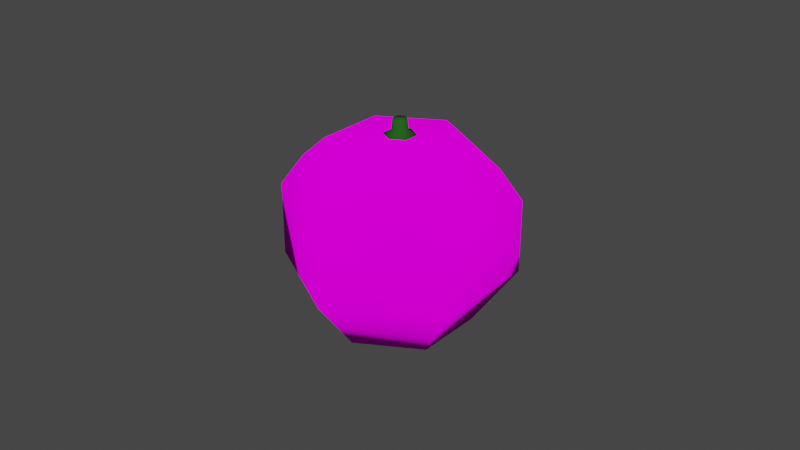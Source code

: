 # Source: portakal_deneme2.blend  (saved by Blender 2.90.8; exported with 4.5.12 LTS)
import bpy
from mathutils import Matrix  # noqa: F401  (used for matrix-valued properties, if any)

bpy.ops.wm.read_factory_settings(use_empty=True)
scene = bpy.context.scene
scene.name = 'Scene'

# ---- collections
col_collection = bpy.data.collections.new('Collection'); scene.collection.children.link(col_collection)

# ---- images (referenced by path relative to the original .blend; pixels are not part of the script)
import os
ASSET_DIR = os.environ.get("B2B_ASSET_DIR", "")  # directory of the original .blend (textures are referenced by path, not embedded)
HERE = os.path.dirname(os.path.abspath(__file__))  # packed textures are extracted next to this script under _unpacked/

def load_image(name, relpath, width, height, colorspace="sRGB"):
    """Load a texture the original file referenced (path relative to the .blend, or extracted next to this script)."""
    p = next((c for c in (os.path.join(HERE, relpath), os.path.join(ASSET_DIR, relpath)) if relpath and os.path.exists(c)), "")
    if p:
        img = bpy.data.images.load(p, check_existing=True)
        img.name = name
    else:  # same state as the original file: an image datablock whose file is absent (Cycles renders it pink)
        img = bpy.data.images.new(name, width, height)
        img.source = "FILE"
        img.filepath = "//" + (relpath or name)
    img.colorspace_settings.name = colorspace
    return img
img_portakal2 = load_image('portakal2', 'portakal2.png', 1024, 1024, 'sRGB')

# ---- materials (node trees are filled in below, after node groups)
mat_material_001 = bpy.data.materials.new('Material.001')
mat_material_001.use_transparent_shadow = False
mat_material_002 = bpy.data.materials.new('Material.002')
mat_material_002.use_transparent_shadow = False

# ---- material node trees
mat_material_001.use_nodes = True; mat_material_001.node_tree.nodes.clear()
_N = mat_material_001.node_tree.nodes; _L = mat_material_001.node_tree.links
n0 = _N.new('ShaderNodeOutputMaterial'); n0.name = 'Material Output'; n0.location = (300, 300)
n1 = _N.new('ShaderNodeBsdfDiffuse'); n1.name = 'Diffuse BSDF'; n1.location = (10, 300)
n1.inputs[1].default_value = 1.0
n2 = _N.new('ShaderNodeTexImage'); n2.name = 'Image Texture'; n2.location = (-332, 265)
n2.image = img_portakal2
_L.new(n1.outputs[0], n0.inputs[0])
_L.new(n2.outputs[0], n1.inputs[0])
n0.is_active_output = True
mat_material_002.use_nodes = True; mat_material_002.node_tree.nodes.clear()
_N = mat_material_002.node_tree.nodes; _L = mat_material_002.node_tree.links
n0 = _N.new('ShaderNodeOutputMaterial'); n0.name = 'Material Output'; n0.location = (300, 300)
n1 = _N.new('ShaderNodeBsdfPrincipled'); n1.name = 'Principled BSDF'; n1.location = (10, 300)
n1.distribution = 'GGX'
n1.subsurface_method = 'BURLEY'
n1.inputs[0].default_value = (0.007608, 0.09607, 0.00202, 1.0)
n1.inputs[2].default_value = 1.0
n1.inputs[3].default_value = 1.45
n1.inputs[27].default_value = (0.0, 0.0, 0.0, 1.0)
n1.inputs[28].default_value = 1.0
_L.new(n1.outputs[0], n0.inputs[0])
n0.is_active_output = True

# ---- world
world_world = bpy.data.worlds.new('World'); scene.world = world_world
world_world.use_nodes = True; world_world.node_tree.nodes.clear()
_N = world_world.node_tree.nodes; _L = world_world.node_tree.links
n0 = _N.new('ShaderNodeOutputWorld'); n0.name = 'World Output'; n0.location = (300, 300)
n1 = _N.new('ShaderNodeBackground'); n1.name = 'Background'; n1.location = (10, 300)
n1.inputs[0].default_value = (0.05088, 0.05088, 0.05088, 1.0)
_L.new(n1.outputs[0], n0.inputs[0])
n0.is_active_output = True
world_world.color = (0.05088, 0.05088, 0.05088)
world_world.use_sun_shadow = False
world_world.sun_shadow_jitter_overblur = 0.0

# ---- meshes
me_sphere = bpy.data.meshes.new('Sphere')
me_sphere.from_pydata([(0.0, 0.5878, 0.7241), (0.0, 0.9511, -0.309), (0.0, 0.5878, -0.7913), (0.509, 0.2939, 0.7241), (0.8236, 0.4755, 0.309), (0.8236, 0.4755, -0.309), (0.509, 0.2939, -0.7913), (0.509, -0.2939, 0.7241), (0.8236, -0.4755, 0.309), (0.8236, -0.4755, -0.309), (0.509, -0.2939, -0.7913), (-1.031e-07, -0.5878, 0.7241), (-1.329e-07, -0.9511, 0.309), (-1.329e-07, -0.9511, -0.309), (-7.33e-08, -0.5878, -0.7913), (0.0, -8.742e-08, -0.8841), (-7.571e-08, -1.311e-07, 0.8146), (-0.509, -0.2939, 0.7241), (-0.8236, -0.4755, 0.309), (-0.8236, -0.4755, -0.309), (-0.509, -0.2939, -0.7913), (-0.509, 0.2939, 0.7241), (-0.8236, 0.4755, 0.309), (-0.8236, 0.4755, -0.309), (-0.509, 0.2939, -0.7913), (2.843e-07, 0.9511, 0.309), (0.6663, 0.3847, 0.5601), (0.6663, -0.3847, 0.5601), (-1.18e-07, -0.7694, 0.5601), (-0.6663, -0.3847, 0.5601), (-0.6663, 0.3847, 0.5601), (1.422e-07, 0.7694, 0.5601)], [], [(31, 0, 3, 26), (15, 2, 6), (1, 25, 4, 5), (0, 16, 3), (2, 1, 5, 6), (6, 5, 9, 10), (26, 3, 7, 27), (15, 6, 10), (5, 4, 8, 9), (3, 16, 7), (10, 9, 13, 14), (27, 7, 11, 28), (15, 10, 14), (9, 8, 12, 13), (7, 16, 11), (14, 13, 19, 20), (28, 11, 17, 29), (15, 14, 20), (13, 12, 18, 19), (11, 16, 17), (20, 19, 23, 24), (29, 17, 21, 30), (15, 20, 24), (19, 18, 22, 23), (17, 16, 21), (24, 23, 1, 2), (30, 21, 0, 31), (15, 24, 2), (23, 22, 25, 1), (21, 16, 0), (22, 30, 31, 25), (18, 29, 30, 22), (12, 28, 29, 18), (8, 27, 28, 12), (4, 26, 27, 8), (25, 31, 26, 4)])
me_sphere.polygons.foreach_set('use_smooth', [True] * 36)
_uv = me_sphere.uv_layers.new(name='UVMap')
_uv.uv.foreach_set('vector', [0.04533, 0.8511, 0.0, 0.8273, 1.344e-08, 0.6727, 0.04533, 0.6489, 0.1857, 0.25, 0.07091, 0.1727, 0.1857, 0.09549, 0.2434, 0.875, 0.1095, 0.875, 0.1095, 0.625, 0.2434, 0.625, 0.9645, 0.2795, 0.8498, 0.2023, 0.9645, 0.125, 0.3283, 0.8273, 0.2434, 0.875, 0.2434, 0.625, 0.3283, 0.6727, 0.1857, 0.09549, 0.1857, 0.0, 0.3713, 0.125, 0.3004, 0.1727, 1.0, 0.1011, 0.9645, 0.125, 0.8498, 0.04775, 0.8498, 0.0, 0.1857, 0.25, 0.1857, 0.09549, 0.3004, 0.1727, 0.2434, 0.625, 0.1095, 0.625, 0.05823, 0.5, 0.1921, 0.5, 0.9645, 0.125, 0.8498, 0.2023, 0.8498, 0.04775, 0.3004, 0.1727, 0.3713, 0.125, 0.3713, 0.375, 0.3004, 0.3273, 0.8498, 0.0, 0.8498, 0.04775, 0.7351, 0.125, 0.6996, 0.1011, 0.1857, 0.25, 0.3004, 0.1727, 0.3004, 0.3273, 0.5634, 0.5, 0.4295, 0.5, 0.4808, 0.375, 0.6147, 0.375, 0.8498, 0.04775, 0.8498, 0.2023, 0.7351, 0.125, 0.6996, 0.3273, 0.6147, 0.375, 0.6147, 0.125, 0.6996, 0.1727, 0.4166, 0.3511, 0.3713, 0.3273, 0.3713, 0.1727, 0.4166, 0.1489, 0.1857, 0.25, 0.3004, 0.3273, 0.1857, 0.4045, 0.6147, 0.375, 0.4808, 0.375, 0.4808, 0.125, 0.6147, 0.125, 0.7351, 0.125, 0.8498, 0.2023, 0.7351, 0.2795, 0.1857, 0.4045, 0.1857, 0.5, 1.344e-08, 0.375, 0.07091, 0.3273, 0.6996, 0.3034, 0.7351, 0.2795, 0.8498, 0.3568, 0.8498, 0.4045, 0.1857, 0.25, 0.1857, 0.4045, 0.07091, 0.3273, 0.6147, 0.125, 0.4808, 0.125, 0.4295, 0.0, 0.5634, 3.134e-08, 0.7351, 0.2795, 0.8498, 0.2023, 0.8498, 0.3568, 0.07091, 0.3273, 1.344e-08, 0.375, 0.0, 0.125, 0.07091, 0.1727, 0.8498, 0.4045, 0.8498, 0.3568, 0.9645, 0.2795, 1.0, 0.3034, 0.1857, 0.25, 0.07091, 0.3273, 0.07091, 0.1727, 0.1921, 1.0, 0.05823, 1.0, 0.1095, 0.875, 0.2434, 0.875, 0.8498, 0.3568, 0.8498, 0.2023, 0.9645, 0.2795, 0.05823, 1.0, 0.003844, 0.9523, 0.04533, 0.8511, 0.1095, 0.875, 0.4808, 0.125, 0.4166, 0.1489, 0.3752, 0.04775, 0.4295, 0.0, 0.4808, 0.375, 0.4166, 0.3511, 0.4166, 0.1489, 0.4808, 0.125, 0.4295, 0.5, 0.3752, 0.4523, 0.4166, 0.3511, 0.4808, 0.375, 0.1095, 0.625, 0.04533, 0.6489, 0.003844, 0.5477, 0.05823, 0.5, 0.1095, 0.875, 0.04533, 0.8511, 0.04533, 0.6489, 0.1095, 0.625])
me_sphere.materials.append(mat_material_001)
me_sphere.use_remesh_fix_poles = True
me_sphere.use_remesh_preserve_attributes = False
me_sphere.use_mirror_vertex_groups = False
me_sphere.update()
me_cylinder_002 = bpy.data.meshes.new('Cylinder.002')
me_cylinder_002.from_pydata([(6.165e-09, 0.6669, 0.4181), (-1.771e-09, 1.693, 1.939), (0.5775, 0.3334, 0.4181), (1.466, 0.8463, 1.939), (0.5775, -0.3334, 0.4181), (1.466, -0.8463, 1.939), (-5.214e-08, -0.6669, 0.4181), (-1.497e-07, -1.693, 1.939), (-0.5775, -0.3334, 0.4181), (-1.466, -0.8463, 1.939), (-0.5775, 0.3334, 0.4181), (-1.466, 0.8463, 1.939), (9.09e-09, 0.7642, 1.484), (0.6618, 0.3821, 1.484), (0.6618, -0.3821, 1.484), (-5.772e-08, -0.7642, 1.484), (-0.6618, -0.3821, 1.484), (-0.6618, 0.3821, 1.484)], [], [(12, 1, 3, 13), (13, 3, 5, 14), (14, 5, 7, 15), (15, 7, 9, 16), (3, 1, 11, 9, 7, 5), (16, 9, 11, 17), (17, 11, 1, 12), (0, 2, 4, 6, 8, 10), (10, 17, 12, 0), (8, 16, 17, 10), (6, 15, 16, 8), (4, 14, 15, 6), (2, 13, 14, 4), (0, 12, 13, 2)])
me_cylinder_002.polygons.foreach_set('use_smooth', [True] * 14)
_uv = me_cylinder_002.uv_layers.new(name='UVMap')
_uv.uv.foreach_set('vector', [1.0, 0.75, 1.0, 1.0, 0.8333, 1.0, 0.8333, 0.75, 0.8333, 0.75, 0.8333, 1.0, 0.6667, 1.0, 0.6667, 0.75, 0.6667, 0.75, 0.6667, 1.0, 0.5, 1.0, 0.5, 0.75, 0.5, 0.75, 0.5, 1.0, 0.3333, 1.0, 0.3333, 0.75, 0.4578, 0.37, 0.25, 0.49, 0.04215, 0.37, 0.04215, 0.13, 0.25, 0.01, 0.4578, 0.13, 0.3333, 0.75, 0.3333, 1.0, 0.1667, 1.0, 0.1667, 0.75, 0.1667, 0.75, 0.1667, 1.0, -8.941e-08, 1.0, -8.941e-08, 0.75, 0.75, 0.49, 0.9578, 0.37, 0.9578, 0.13, 0.75, 0.01, 0.5422, 0.13, 0.5422, 0.37, 0.1667, 0.5, 0.1667, 0.75, -8.941e-08, 0.75, -8.941e-08, 0.5, 0.3333, 0.5, 0.3333, 0.75, 0.1667, 0.75, 0.1667, 0.5, 0.5, 0.5, 0.5, 0.75, 0.3333, 0.75, 0.3333, 0.5, 0.6667, 0.5, 0.6667, 0.75, 0.5, 0.75, 0.5, 0.5, 0.8333, 0.5, 0.8333, 0.75, 0.6667, 0.75, 0.6667, 0.5, 1.0, 0.5, 1.0, 0.75, 0.8333, 0.75, 0.8333, 0.5])
me_cylinder_002.materials.append(mat_material_002)
me_cylinder_002.use_remesh_fix_poles = True
me_cylinder_002.use_remesh_preserve_attributes = False
me_cylinder_002.use_mirror_vertex_groups = False
me_cylinder_002.update()

# ---- objects
ob_sphere = bpy.data.objects.new('Sphere', me_sphere)
ob_cylinder_001 = bpy.data.objects.new('Cylinder.001', me_cylinder_002)

# ---- transforms, parenting, visibility, modifiers, constraints
ob_sphere.location = (0.0, 0.0, 0.4617)
ob_sphere.scale = (0.03701, 0.03701, 0.03701)
ob_sphere.lineart.crease_threshold = 0.0
ob_cylinder_001.location = (0.0, 0.0, 0.4972)
ob_cylinder_001.scale = (-0.003311, -0.003311, -0.003311)
ob_cylinder_001.lineart.crease_threshold = 0.0

# ---- collection membership
col_collection.objects.link(ob_sphere)
col_collection.objects.link(ob_cylinder_001)

# ---- scene / render settings (as saved in the file)
scene.frame_start = 1; scene.frame_end = 250; scene.frame_set(1)
scene.render.engine = 'BLENDER_EEVEE_NEXT'
scene.cycles.use_denoising = False
scene.cycles.samples = 128
scene.cycles.sampling_pattern = 'TABULATED_SOBOL'
scene.cycles.use_adaptive_sampling = False
scene.cycles.use_light_tree = False
scene.view_settings.view_transform = 'Filmic'
bpy.context.view_layer.update()

# ---- added for rendering (the .blend has no active camera and no usable light): camera, sun
cam_auto = bpy.data.cameras.new('AutoCamera')
cam_auto.lens = 50.0
cam_auto.sensor_width = 36.0
cam_auto.clip_end = 1000.0
ob_auto_camera = bpy.data.objects.new('AutoCamera', cam_auto)
scene.collection.objects.link(ob_auto_camera)
ob_auto_camera.location = (0.185045, -0.222054, 0.610401)
ob_auto_camera.rotation_euler = (1.09748, -7.21219e-08, 0.694738)
scene.camera = ob_auto_camera
light_auto_sun = bpy.data.lights.new('AutoSun', 'SUN')
light_auto_sun.energy = 3.0
light_auto_sun.angle = 0.0523599
ob_auto_sun = bpy.data.objects.new('AutoSun', light_auto_sun)
scene.collection.objects.link(ob_auto_sun)
ob_auto_sun.rotation_euler = (0.872665, 0.174533, 0.523599)
bpy.context.view_layer.update()
